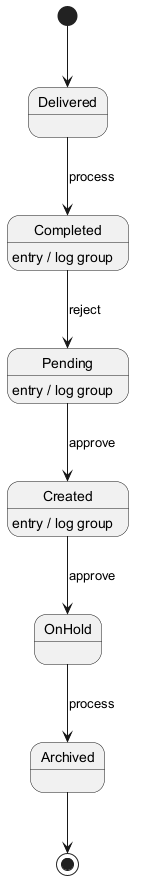

The diagram above was rendered by PlantUML. Its source (embedded in the PNG):
@startuml

[*] --> Delivered
Delivered --> Completed : process
Completed --> Pending : reject
Completed : entry / log group
Pending --> Created : approve
Pending : entry / log group
Created --> OnHold : approve
Created : entry / log group
OnHold --> Archived : process
Archived --> [*]
@enduml